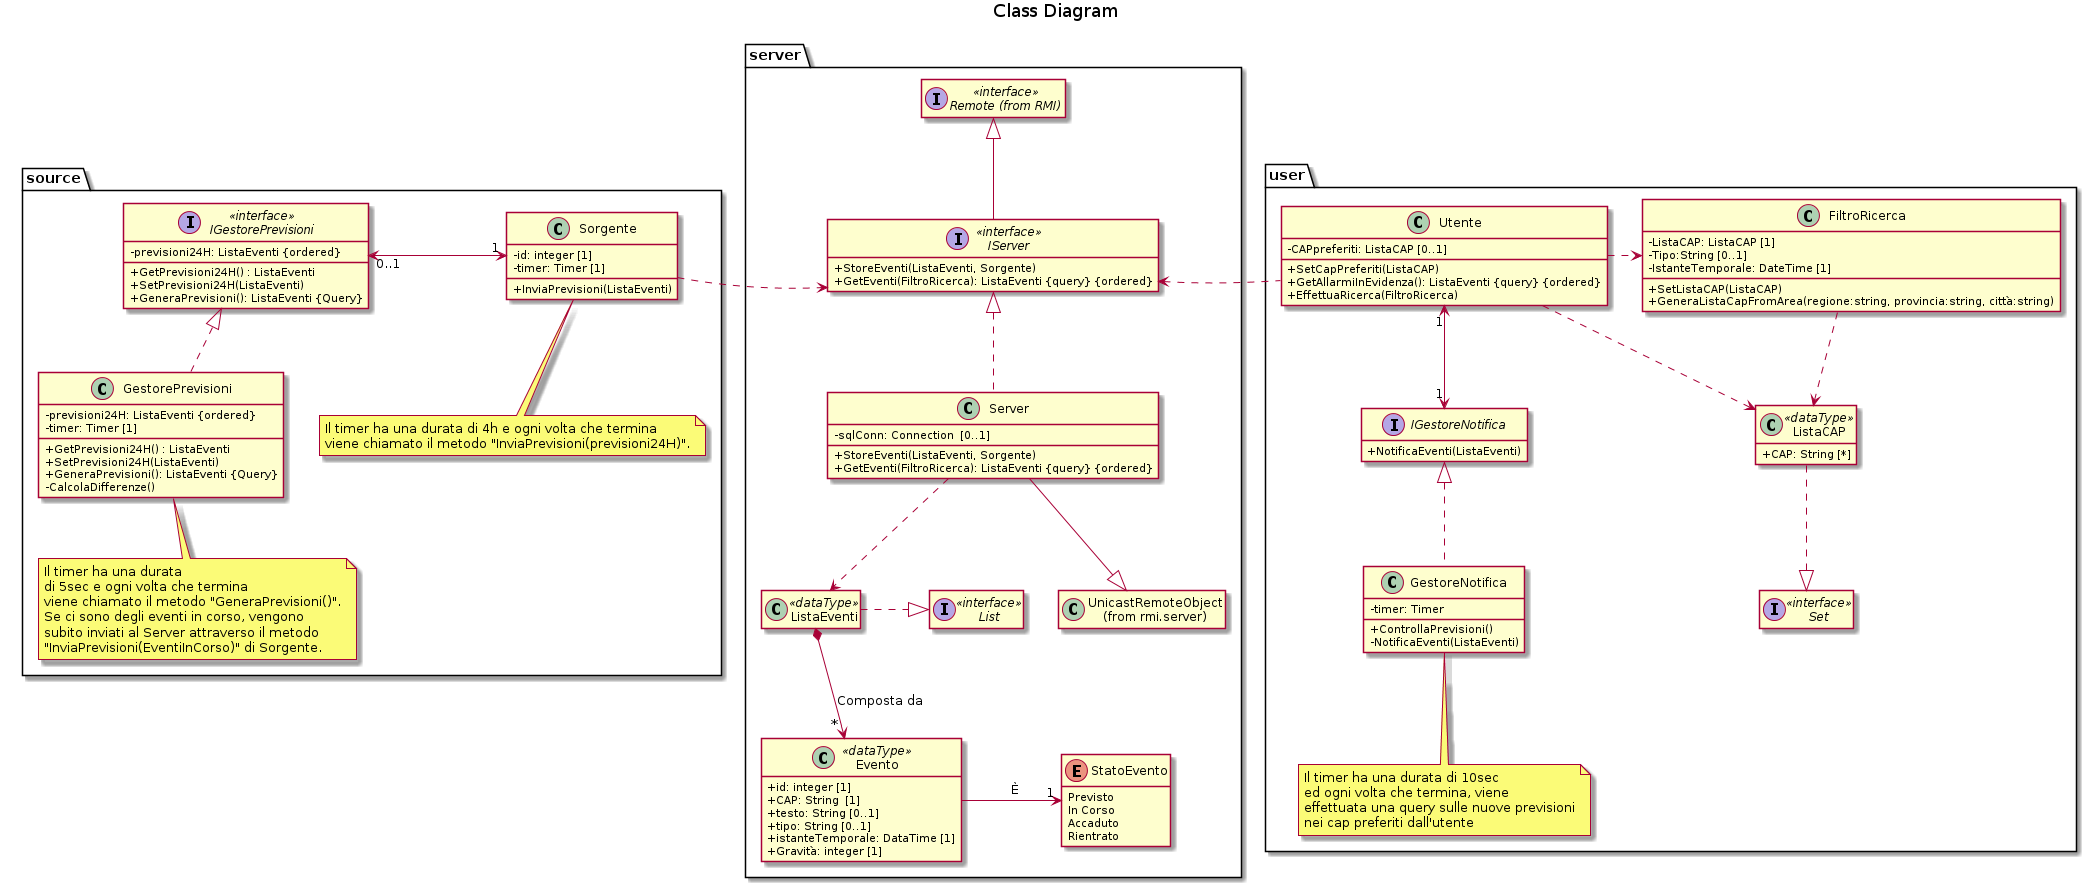

The diagram above was rendered by PlantUML. Its source (embedded in the PNG):
@startuml
title Class Diagram
package source {
    interface IGestorePrevisioni<<interface>> {
        - previsioni24H: ListaEventi {ordered}
        + GetPrevisioni24H() : ListaEventi
        + SetPrevisioni24H(ListaEventi)
        + GeneraPrevisioni(): ListaEventi {Query}
    }

    class GestorePrevisioni {
        - previsioni24H: ListaEventi {ordered}
        - timer: Timer [1]
        + GetPrevisioni24H() : ListaEventi
        + SetPrevisioni24H(ListaEventi)
        + GeneraPrevisioni(): ListaEventi {Query}
        - CalcolaDifferenze()
    }

    class Sorgente {
        - id: integer [1]
        - timer: Timer [1]
        + InviaPrevisioni(ListaEventi)
    }
    note bottom of Sorgente: Il timer ha una durata di 4h e ogni volta che termina\nviene chiamato il metodo "InviaPrevisioni(previsioni24H)".
    note bottom of GestorePrevisioni: Il timer ha una durata\ndi 5sec e ogni volta che termina\nviene chiamato il metodo "GeneraPrevisioni()".\nSe ci sono degli eventi in corso, vengono\nsubito inviati al Server attraverso il metodo\n"InviaPrevisioni(EventiInCorso)" di Sorgente.

    IGestorePrevisioni "0..1" <-> "1" Sorgente : \t\t\t
    IGestorePrevisioni <|.. GestorePrevisioni
}

package server{
    interface "Remote (from RMI)" as Remote <<interface>>

    interface IServer<<interface>> {
        + StoreEventi(ListaEventi, Sorgente)
        + GetEventi(FiltroRicerca): ListaEventi {query} {ordered}
    }

    class Server {
        - sqlConn: Connection  [0..1]
        + StoreEventi(ListaEventi, Sorgente)
        + GetEventi(FiltroRicerca): ListaEventi {query} {ordered}
    }

    class "UnicastRemoteObject\n(from rmi.server)" as UnicastRemoteObject

    class ListaEventi <<dataType>>

    interface List<<interface>>

    class Evento<<dataType>> {
        + id: integer [1]
        + CAP: String  [1]
        + testo: String [0..1]
        + tipo: String [0..1]
        + istanteTemporale: DataTime [1]
        + Gravità: integer [1]
    }

    enum StatoEvento {
        Previsto
        In Corso
        Accaduto
        Rientrato
    }

    Remote <|-- IServer
    IServer <|.. Server
    Server --|> UnicastRemoteObject
    Server ..> ListaEventi
    ListaEventi .|> List: \t
    ListaEventi *--> " * " Evento: Composta da
    Evento -> "1" StatoEvento: \tÈ\t
}

Sorgente .> IServer

package user {
    class Utente {
        - CAPpreferiti: ListaCAP [0..1]
        + SetCapPreferiti(ListaCAP)
        + GetAllarmiInEvidenza(): ListaEventi {query} {ordered}
        + EffettuaRicerca(FiltroRicerca)
    }

    class ListaCAP <<dataType>> {
        + CAP: String [*]
    }

    interface Set<<interface>>

    class FiltroRicerca {
        - ListaCAP: ListaCAP [1]
        - Tipo:String [0..1]
        - IstanteTemporale: DateTime [1]
        + SetListaCAP(ListaCAP)
        + GeneraListaCapFromArea(regione:string, provincia:string, città:string)
    }

    interface IGestoreNotifica {
        + NotificaEventi(ListaEventi)
    }

    class GestoreNotifica {
        - timer: Timer
        + ControllaPrevisioni()
        - NotificaEventi(ListaEventi)
    }
    note bottom of GestoreNotifica: Il timer ha una durata di 10sec\ned ogni volta che termina, viene\neffettuata una query sulle nuove previsioni\nnei cap preferiti dall'utente

    Utente "1" <--> "1" IGestoreNotifica
    IGestoreNotifica <|.. GestoreNotifica
    Utente .> ListaCAP
    Utente .> FiltroRicerca
    FiltroRicerca ..> ListaCAP
    ListaCAP ..|> Set
}

IServer <. Utente

hide empty members
skinparam classAttributeIconSize 0
IGestoreNotifica -[hidden]> ListaCAP : \t\t\t\t\t\t
@enduml